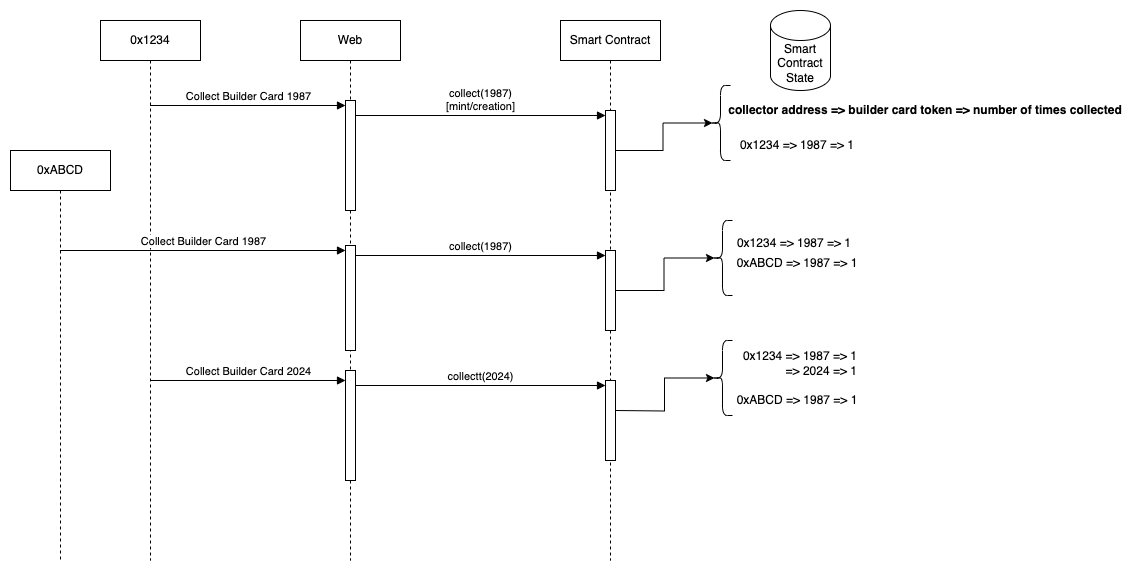

The diagram above was exported from draw.io. Its source (the exported page's mxGraphModel, read from the mxfile embedded in the PNG):
<mxGraphModel dx="2261" dy="915" grid="1" gridSize="10" guides="1" tooltips="1" connect="1" arrows="1" fold="1" page="1" pageScale="1" pageWidth="827" pageHeight="1169" math="0" shadow="0">
  <root>
    <mxCell id="0" />
    <mxCell id="1" parent="0" />
    <mxCell id="2" value="0x1234" style="shape=umlLifeline;perimeter=lifelinePerimeter;whiteSpace=wrap;html=1;container=1;dropTarget=0;collapsible=0;recursiveResize=0;outlineConnect=0;portConstraint=eastwest;newEdgeStyle={&quot;curved&quot;:0,&quot;rounded&quot;:0};" vertex="1" parent="1">
      <mxGeometry x="40" y="180" width="100" height="540" as="geometry" />
    </mxCell>
    <mxCell id="3" value="Web" style="shape=umlLifeline;perimeter=lifelinePerimeter;whiteSpace=wrap;html=1;container=1;dropTarget=0;collapsible=0;recursiveResize=0;outlineConnect=0;portConstraint=eastwest;newEdgeStyle={&quot;curved&quot;:0,&quot;rounded&quot;:0};" vertex="1" parent="1">
      <mxGeometry x="240" y="180" width="100" height="540" as="geometry" />
    </mxCell>
    <mxCell id="4" value="" style="html=1;points=[[0,0,0,0,5],[0,1,0,0,-5],[1,0,0,0,5],[1,1,0,0,-5]];perimeter=orthogonalPerimeter;outlineConnect=0;targetShapes=umlLifeline;portConstraint=eastwest;newEdgeStyle={&quot;curved&quot;:0,&quot;rounded&quot;:0};" vertex="1" parent="3">
      <mxGeometry x="45" y="80" width="10" height="110" as="geometry" />
    </mxCell>
    <mxCell id="5" value="" style="html=1;points=[[0,0,0,0,5],[0,1,0,0,-5],[1,0,0,0,5],[1,1,0,0,-5]];perimeter=orthogonalPerimeter;outlineConnect=0;targetShapes=umlLifeline;portConstraint=eastwest;newEdgeStyle={&quot;curved&quot;:0,&quot;rounded&quot;:0};" vertex="1" parent="3">
      <mxGeometry x="45" y="225" width="10" height="105" as="geometry" />
    </mxCell>
    <mxCell id="6" value="" style="html=1;points=[[0,0,0,0,5],[0,1,0,0,-5],[1,0,0,0,5],[1,1,0,0,-5]];perimeter=orthogonalPerimeter;outlineConnect=0;targetShapes=umlLifeline;portConstraint=eastwest;newEdgeStyle={&quot;curved&quot;:0,&quot;rounded&quot;:0};" vertex="1" parent="3">
      <mxGeometry x="45" y="350" width="10" height="110" as="geometry" />
    </mxCell>
    <mxCell id="7" value="Collect Builder Card 1987" style="html=1;verticalAlign=bottom;endArrow=block;curved=0;rounded=0;entryX=0;entryY=0;entryDx=0;entryDy=5;" edge="1" source="2" target="4" parent="1">
      <mxGeometry relative="1" as="geometry">
        <mxPoint x="215" y="265" as="sourcePoint" />
      </mxGeometry>
    </mxCell>
    <mxCell id="8" value="Smart Contract" style="shape=umlLifeline;perimeter=lifelinePerimeter;whiteSpace=wrap;html=1;container=1;dropTarget=0;collapsible=0;recursiveResize=0;outlineConnect=0;portConstraint=eastwest;newEdgeStyle={&quot;curved&quot;:0,&quot;rounded&quot;:0};" vertex="1" parent="1">
      <mxGeometry x="500" y="180" width="100" height="540" as="geometry" />
    </mxCell>
    <mxCell id="9" value="" style="html=1;points=[[0,0,0,0,5],[0,1,0,0,-5],[1,0,0,0,5],[1,1,0,0,-5]];perimeter=orthogonalPerimeter;outlineConnect=0;targetShapes=umlLifeline;portConstraint=eastwest;newEdgeStyle={&quot;curved&quot;:0,&quot;rounded&quot;:0};" vertex="1" parent="8">
      <mxGeometry x="45" y="90" width="10" height="80" as="geometry" />
    </mxCell>
    <mxCell id="10" value="" style="html=1;points=[[0,0,0,0,5],[0,1,0,0,-5],[1,0,0,0,5],[1,1,0,0,-5]];perimeter=orthogonalPerimeter;outlineConnect=0;targetShapes=umlLifeline;portConstraint=eastwest;newEdgeStyle={&quot;curved&quot;:0,&quot;rounded&quot;:0};" vertex="1" parent="8">
      <mxGeometry x="45" y="230" width="10" height="80" as="geometry" />
    </mxCell>
    <mxCell id="11" value="" style="html=1;points=[[0,0,0,0,5],[0,1,0,0,-5],[1,0,0,0,5],[1,1,0,0,-5]];perimeter=orthogonalPerimeter;outlineConnect=0;targetShapes=umlLifeline;portConstraint=eastwest;newEdgeStyle={&quot;curved&quot;:0,&quot;rounded&quot;:0};" vertex="1" parent="8">
      <mxGeometry x="45" y="360" width="10" height="80" as="geometry" />
    </mxCell>
    <mxCell id="12" value="collectt(2024)" style="html=1;verticalAlign=bottom;endArrow=block;curved=0;rounded=0;entryX=0;entryY=0;entryDx=0;entryDy=5;" edge="1" parent="8" target="11">
      <mxGeometry relative="1" as="geometry">
        <mxPoint x="-205" y="365" as="sourcePoint" />
      </mxGeometry>
    </mxCell>
    <mxCell id="13" value="collect(1987)&lt;br&gt;[mint/creation]" style="html=1;verticalAlign=bottom;endArrow=block;curved=0;rounded=0;entryX=0;entryY=0;entryDx=0;entryDy=5;" edge="1" source="4" target="9" parent="1">
      <mxGeometry relative="1" as="geometry">
        <mxPoint x="300" y="280" as="sourcePoint" />
      </mxGeometry>
    </mxCell>
    <mxCell id="14" value="Smart Contract&lt;div&gt;State&lt;/div&gt;" style="shape=cylinder3;whiteSpace=wrap;html=1;boundedLbl=1;backgroundOutline=1;size=15;" vertex="1" parent="1">
      <mxGeometry x="710" y="170" width="60" height="80" as="geometry" />
    </mxCell>
    <mxCell id="15" value="0x1234 =&amp;gt; 1987 =&amp;gt; 1" style="text;html=1;align=center;verticalAlign=middle;whiteSpace=wrap;rounded=0;" vertex="1" parent="1">
      <mxGeometry x="672" y="290" width="130" height="30" as="geometry" />
    </mxCell>
    <mxCell id="16" value="collector address =&amp;gt; builder card token =&amp;gt; number of times collected" style="text;html=1;align=center;verticalAlign=middle;whiteSpace=wrap;rounded=0;fontStyle=1" vertex="1" parent="1">
      <mxGeometry x="660" y="260" width="410" height="20" as="geometry" />
    </mxCell>
    <mxCell id="17" value="" style="shape=curlyBracket;whiteSpace=wrap;html=1;rounded=1;labelPosition=left;verticalLabelPosition=middle;align=right;verticalAlign=middle;" vertex="1" parent="1">
      <mxGeometry x="650" y="245" width="20" height="75" as="geometry" />
    </mxCell>
    <mxCell id="18" style="edgeStyle=orthogonalEdgeStyle;rounded=0;orthogonalLoop=1;jettySize=auto;html=1;curved=0;entryX=0.1;entryY=0.5;entryDx=0;entryDy=0;entryPerimeter=0;" edge="1" source="9" target="17" parent="1">
      <mxGeometry relative="1" as="geometry" />
    </mxCell>
    <mxCell id="19" value="0xABCD" style="shape=umlLifeline;perimeter=lifelinePerimeter;whiteSpace=wrap;html=1;container=1;dropTarget=0;collapsible=0;recursiveResize=0;outlineConnect=0;portConstraint=eastwest;newEdgeStyle={&quot;curved&quot;:0,&quot;rounded&quot;:0};" vertex="1" parent="1">
      <mxGeometry x="-50" y="310" width="100" height="410" as="geometry" />
    </mxCell>
    <mxCell id="20" value="Collect Builder Card 1987" style="html=1;verticalAlign=bottom;endArrow=block;curved=0;rounded=0;entryX=0;entryY=0;entryDx=0;entryDy=5;" edge="1" source="19" target="5" parent="1">
      <mxGeometry relative="1" as="geometry">
        <mxPoint x="215" y="410" as="sourcePoint" />
      </mxGeometry>
    </mxCell>
    <mxCell id="21" value="collect(1987)" style="html=1;verticalAlign=bottom;endArrow=block;curved=0;rounded=0;entryX=0;entryY=0;entryDx=0;entryDy=5;" edge="1" source="5" target="10" parent="1">
      <mxGeometry relative="1" as="geometry">
        <mxPoint x="475" y="415" as="sourcePoint" />
      </mxGeometry>
    </mxCell>
    <mxCell id="22" value="0x1234 =&amp;gt; 1987 =&amp;gt; 1" style="text;html=1;align=center;verticalAlign=middle;whiteSpace=wrap;rounded=0;" vertex="1" parent="1">
      <mxGeometry x="669" y="387.5" width="130" height="30" as="geometry" />
    </mxCell>
    <mxCell id="23" value="0xABCD =&amp;gt; 1987 =&amp;gt; 1" style="text;html=1;align=center;verticalAlign=middle;whiteSpace=wrap;rounded=0;" vertex="1" parent="1">
      <mxGeometry x="672" y="407.5" width="130" height="30" as="geometry" />
    </mxCell>
    <mxCell id="24" value="" style="shape=curlyBracket;whiteSpace=wrap;html=1;rounded=1;labelPosition=left;verticalLabelPosition=middle;align=right;verticalAlign=middle;" vertex="1" parent="1">
      <mxGeometry x="652" y="380" width="20" height="75" as="geometry" />
    </mxCell>
    <mxCell id="25" style="edgeStyle=orthogonalEdgeStyle;rounded=0;orthogonalLoop=1;jettySize=auto;html=1;curved=0;entryX=0.1;entryY=0.5;entryDx=0;entryDy=0;entryPerimeter=0;" edge="1" source="10" target="24" parent="1">
      <mxGeometry relative="1" as="geometry" />
    </mxCell>
    <mxCell id="26" value="Collect Builder Card 2024" style="html=1;verticalAlign=bottom;endArrow=block;curved=0;rounded=0;entryX=0;entryY=0;entryDx=0;entryDy=5;" edge="1" parent="1">
      <mxGeometry relative="1" as="geometry">
        <mxPoint x="90" y="540" as="sourcePoint" />
        <mxPoint x="285" y="540" as="targetPoint" />
      </mxGeometry>
    </mxCell>
    <mxCell id="27" value="0x1234 =&amp;gt; 1987 =&amp;gt; 1&lt;br&gt;=&amp;gt; 2024 =&amp;gt; 1" style="text;html=1;align=right;verticalAlign=middle;whiteSpace=wrap;rounded=0;" vertex="1" parent="1">
      <mxGeometry x="669" y="507.5" width="130" height="30" as="geometry" />
    </mxCell>
    <mxCell id="28" value="0xABCD =&amp;gt; 1987 =&amp;gt; 1" style="text;html=1;align=center;verticalAlign=middle;whiteSpace=wrap;rounded=0;" vertex="1" parent="1">
      <mxGeometry x="672" y="545" width="130" height="30" as="geometry" />
    </mxCell>
    <mxCell id="29" value="" style="shape=curlyBracket;whiteSpace=wrap;html=1;rounded=1;labelPosition=left;verticalLabelPosition=middle;align=right;verticalAlign=middle;" vertex="1" parent="1">
      <mxGeometry x="652" y="500" width="20" height="75" as="geometry" />
    </mxCell>
    <mxCell id="30" style="edgeStyle=orthogonalEdgeStyle;rounded=0;orthogonalLoop=1;jettySize=auto;html=1;curved=0;entryX=0.1;entryY=0.5;entryDx=0;entryDy=0;entryPerimeter=0;" edge="1" target="29" parent="1">
      <mxGeometry relative="1" as="geometry">
        <mxPoint x="555" y="570" as="sourcePoint" />
      </mxGeometry>
    </mxCell>
  </root>
</mxGraphModel>